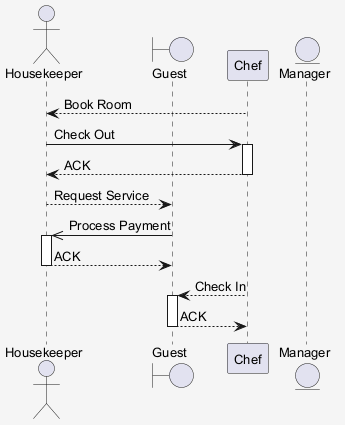

The diagram above was rendered by PlantUML. Its source (embedded in the PNG):
@startuml
skinparam shadowing false
skinparam backgroundColor #F5F5F5
skinparam defaultFontSize 13
actor "Housekeeper" as H
boundary "Guest" as G
participant "Chef" as C
entity "Manager" as M
C --> H : Book Room
H -> C : Check Out
activate C
C --> H : ACK
deactivate C
H --> G : Request Service
G ->> H : Process Payment
activate H
H --> G : ACK
deactivate H
C --> G : Check In
activate G
G --> C : ACK
deactivate G
@enduml